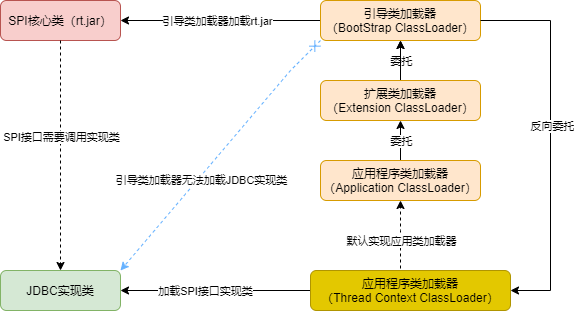

The diagram above was exported from draw.io. Its source (the exported page's mxGraphModel, read from the mxfile embedded in the PNG):
<mxGraphModel dx="1024" dy="592" grid="1" gridSize="10" guides="1" tooltips="1" connect="1" arrows="1" fold="1" page="1" pageScale="1" pageWidth="827" pageHeight="1169" math="0" shadow="0">
  <root>
    <mxCell id="0" />
    <mxCell id="1" parent="0" />
    <mxCell id="2" value="" style="group" vertex="1" connectable="0" parent="1">
      <mxGeometry x="240" y="1320" width="550" height="310" as="geometry" />
    </mxCell>
    <mxCell id="3" value="SPI核心类（rt.jar）" style="rounded=1;whiteSpace=wrap;html=1;verticalAlign=middle;fillColor=#f8cecc;strokeColor=#b85450;" vertex="1" parent="2">
      <mxGeometry width="120" height="40" as="geometry" />
    </mxCell>
    <mxCell id="4" style="edgeStyle=orthogonalEdgeStyle;rounded=0;orthogonalLoop=1;jettySize=auto;html=1;exitX=0.75;exitY=1;exitDx=0;exitDy=0;" edge="1" parent="2">
      <mxGeometry relative="1" as="geometry">
        <mxPoint x="80" y="80" as="targetPoint" />
        <mxPoint x="80" y="80" as="sourcePoint" />
      </mxGeometry>
    </mxCell>
    <mxCell id="5" value="JDBC实现类" style="rounded=1;whiteSpace=wrap;html=1;verticalAlign=middle;fillColor=#d5e8d4;strokeColor=#82b366;" vertex="1" parent="2">
      <mxGeometry y="270" width="120" height="40" as="geometry" />
    </mxCell>
    <mxCell id="6" style="edgeStyle=orthogonalEdgeStyle;rounded=0;orthogonalLoop=1;jettySize=auto;html=1;exitX=0.5;exitY=1;exitDx=0;exitDy=0;entryX=0.5;entryY=0;entryDx=0;entryDy=0;dashed=1;" edge="1" parent="2" source="3" target="5">
      <mxGeometry relative="1" as="geometry" />
    </mxCell>
    <mxCell id="7" value="SPI接口需要调用实现类" style="edgeLabel;html=1;align=center;verticalAlign=middle;resizable=0;points=[];" vertex="1" connectable="0" parent="6">
      <mxGeometry x="-0.646" y="4" relative="1" as="geometry">
        <mxPoint x="-4" y="55" as="offset" />
      </mxGeometry>
    </mxCell>
    <mxCell id="8" style="edgeStyle=orthogonalEdgeStyle;rounded=0;orthogonalLoop=1;jettySize=auto;html=1;exitX=0;exitY=0.5;exitDx=0;exitDy=0;entryX=1;entryY=0.5;entryDx=0;entryDy=0;" edge="1" parent="2" source="12" target="3">
      <mxGeometry relative="1" as="geometry" />
    </mxCell>
    <mxCell id="9" value="引导类加载器加载rt.jar" style="edgeLabel;html=1;align=center;verticalAlign=middle;resizable=0;points=[];" vertex="1" connectable="0" parent="8">
      <mxGeometry x="0.22" y="1" relative="1" as="geometry">
        <mxPoint x="18" y="-1" as="offset" />
      </mxGeometry>
    </mxCell>
    <mxCell id="10" style="rounded=0;orthogonalLoop=1;jettySize=auto;html=1;exitX=0;exitY=1;exitDx=0;exitDy=0;entryX=1;entryY=0;entryDx=0;entryDy=0;dashed=1;startArrow=cross;startFill=0;fillColor=#cdeb8b;strokeColor=#66B2FF;" edge="1" parent="2" source="12" target="5">
      <mxGeometry relative="1" as="geometry">
        <Array as="points">
          <mxPoint x="290" y="70" />
        </Array>
      </mxGeometry>
    </mxCell>
    <mxCell id="11" value="引导类加载器无法加载JDBC实现类" style="edgeLabel;html=1;align=center;verticalAlign=middle;resizable=0;points=[];" vertex="1" connectable="0" parent="10">
      <mxGeometry x="-0.275" y="-2" relative="1" as="geometry">
        <mxPoint x="-44" y="59" as="offset" />
      </mxGeometry>
    </mxCell>
    <mxCell id="12" value="引导类加载器&lt;br&gt;（BootStrap ClassLoader）" style="rounded=1;whiteSpace=wrap;html=1;fillColor=#ffe6cc;strokeColor=#d79b00;" vertex="1" parent="2">
      <mxGeometry x="320" width="160" height="40" as="geometry" />
    </mxCell>
    <mxCell id="13" style="edgeStyle=none;rounded=0;orthogonalLoop=1;jettySize=auto;html=1;exitX=0.5;exitY=0;exitDx=0;exitDy=0;entryX=0.5;entryY=1;entryDx=0;entryDy=0;startArrow=none;startFill=0;" edge="1" parent="2" source="16" target="12">
      <mxGeometry relative="1" as="geometry">
        <Array as="points" />
      </mxGeometry>
    </mxCell>
    <mxCell id="14" value="委托" style="edgeLabel;html=1;align=center;verticalAlign=middle;resizable=0;points=[];" vertex="1" connectable="0" parent="13">
      <mxGeometry x="-0.2706" y="-1" relative="1" as="geometry">
        <mxPoint x="-1" y="-5" as="offset" />
      </mxGeometry>
    </mxCell>
    <mxCell id="15" value="" style="edgeStyle=none;rounded=0;orthogonalLoop=1;jettySize=auto;html=1;startArrow=none;startFill=0;" edge="1" parent="2" source="16" target="12">
      <mxGeometry relative="1" as="geometry" />
    </mxCell>
    <mxCell id="16" value="扩展类加载器&lt;br&gt;（Extension ClassLoader）" style="rounded=1;whiteSpace=wrap;html=1;fillColor=#ffe6cc;strokeColor=#d79b00;" vertex="1" parent="2">
      <mxGeometry x="320" y="80" width="160" height="40" as="geometry" />
    </mxCell>
    <mxCell id="17" style="edgeStyle=none;rounded=0;orthogonalLoop=1;jettySize=auto;html=1;exitX=0.5;exitY=0;exitDx=0;exitDy=0;entryX=0.5;entryY=1;entryDx=0;entryDy=0;startArrow=none;startFill=0;" edge="1" parent="2" source="19" target="16">
      <mxGeometry relative="1" as="geometry">
        <Array as="points" />
      </mxGeometry>
    </mxCell>
    <mxCell id="18" value="委托" style="edgeLabel;html=1;align=center;verticalAlign=middle;resizable=0;points=[];" vertex="1" connectable="0" parent="17">
      <mxGeometry x="-0.3928" relative="1" as="geometry">
        <mxPoint y="-8" as="offset" />
      </mxGeometry>
    </mxCell>
    <mxCell id="19" value="应用程序类加载器&lt;br&gt;（Application ClassLoader）" style="rounded=1;whiteSpace=wrap;html=1;fillColor=#ffe6cc;strokeColor=#d79b00;" vertex="1" parent="2">
      <mxGeometry x="320" y="160" width="160" height="40" as="geometry" />
    </mxCell>
    <mxCell id="20" style="edgeStyle=orthogonalEdgeStyle;rounded=0;orthogonalLoop=1;jettySize=auto;html=1;exitX=0;exitY=0.5;exitDx=0;exitDy=0;startArrow=none;startFill=0;" edge="1" parent="2" source="24" target="5">
      <mxGeometry relative="1" as="geometry" />
    </mxCell>
    <mxCell id="21" value="加载SPI接口实现类" style="edgeLabel;html=1;align=center;verticalAlign=middle;resizable=0;points=[];" vertex="1" connectable="0" parent="20">
      <mxGeometry x="0.2733" y="-1" relative="1" as="geometry">
        <mxPoint x="15" y="1" as="offset" />
      </mxGeometry>
    </mxCell>
    <mxCell id="22" style="edgeStyle=orthogonalEdgeStyle;rounded=0;orthogonalLoop=1;jettySize=auto;html=1;exitX=0.5;exitY=0;exitDx=0;exitDy=0;entryX=0.5;entryY=1;entryDx=0;entryDy=0;startArrow=none;startFill=0;dashed=1;" edge="1" parent="2" source="24" target="19">
      <mxGeometry relative="1" as="geometry">
        <Array as="points">
          <mxPoint x="400" y="230" />
          <mxPoint x="400" y="230" />
        </Array>
      </mxGeometry>
    </mxCell>
    <mxCell id="23" value="默认实现应用类加载器" style="edgeLabel;html=1;align=center;verticalAlign=middle;resizable=0;points=[];" vertex="1" connectable="0" parent="22">
      <mxGeometry x="0.0753" y="1" relative="1" as="geometry">
        <mxPoint x="1" y="3" as="offset" />
      </mxGeometry>
    </mxCell>
    <mxCell id="24" value="应用程序类加载器&lt;br&gt;（Thread Context ClassLoader）" style="rounded=1;whiteSpace=wrap;html=1;fillColor=#e3c800;strokeColor=#B09500;fontColor=#000000;" vertex="1" parent="2">
      <mxGeometry x="310" y="270" width="200" height="40" as="geometry" />
    </mxCell>
    <mxCell id="25" style="edgeStyle=orthogonalEdgeStyle;rounded=0;orthogonalLoop=1;jettySize=auto;html=1;exitX=1;exitY=0.5;exitDx=0;exitDy=0;entryX=1;entryY=0.5;entryDx=0;entryDy=0;startArrow=none;startFill=0;" edge="1" parent="2" source="12" target="24">
      <mxGeometry relative="1" as="geometry">
        <Array as="points">
          <mxPoint x="550" y="20" />
          <mxPoint x="550" y="290" />
        </Array>
      </mxGeometry>
    </mxCell>
    <mxCell id="26" value="反向委托" style="edgeLabel;html=1;align=center;verticalAlign=middle;resizable=0;points=[];" vertex="1" connectable="0" parent="25">
      <mxGeometry x="-0.0812" y="1" relative="1" as="geometry">
        <mxPoint as="offset" />
      </mxGeometry>
    </mxCell>
  </root>
</mxGraphModel>